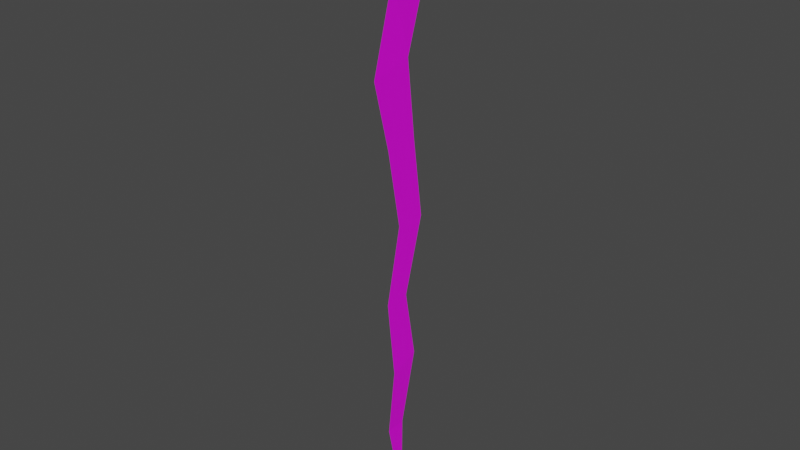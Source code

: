 # Source: bolt.blend  (saved by Blender 2.93.20; exported with 4.5.12 LTS)
import bpy
from mathutils import Matrix  # noqa: F401  (used for matrix-valued properties, if any)

bpy.ops.wm.read_factory_settings(use_empty=True)
scene = bpy.context.scene
scene.name = 'Scene'

# ---- collections
col_collection = bpy.data.collections.new('Collection'); scene.collection.children.link(col_collection)

# ---- images (referenced by path relative to the original .blend; pixels are not part of the script)
import os
ASSET_DIR = os.environ.get("B2B_ASSET_DIR", "")  # directory of the original .blend (textures are referenced by path, not embedded)
HERE = os.path.dirname(os.path.abspath(__file__))  # packed textures are extracted next to this script under _unpacked/

def load_image(name, relpath, width, height, colorspace="sRGB"):
    """Load a texture the original file referenced (path relative to the .blend, or extracted next to this script)."""
    p = next((c for c in (os.path.join(HERE, relpath), os.path.join(ASSET_DIR, relpath)) if relpath and os.path.exists(c)), "")
    if p:
        img = bpy.data.images.load(p, check_existing=True)
        img.name = name
    else:  # same state as the original file: an image datablock whose file is absent (Cycles renders it pink)
        img = bpy.data.images.new(name, width, height)
        img.source = "FILE"
        img.filepath = "//" + (relpath or name)
    img.colorspace_settings.name = colorspace
    return img
img_bolt_base = load_image('Bolt_base', 'Bolt_base.png', 1024, 1024, 'sRGB')

# ---- materials (node trees are filled in below, after node groups)
mat_material_002 = bpy.data.materials.new('Material.002')
mat_material_002.use_transparent_shadow = False

# ---- material node trees
mat_material_002.use_nodes = True; mat_material_002.node_tree.nodes.clear()
_N = mat_material_002.node_tree.nodes; _L = mat_material_002.node_tree.links
n0 = _N.new('ShaderNodeBsdfPrincipled'); n0.name = 'Principled BSDF'; n0.location = (10, 300)
n0.distribution = 'GGX'
n0.subsurface_method = 'BURLEY'
n0.inputs[3].default_value = 1.45
n0.inputs[27].default_value = (0.0, 0.0, 0.0, 1.0)
n0.inputs[28].default_value = 1.0
n1 = _N.new('ShaderNodeOutputMaterial'); n1.name = 'Material Output'; n1.location = (300, 300)
n2 = _N.new('ShaderNodeTexImage'); n2.name = 'Image Texture'; n2.location = (-280, 260)
n2.image = img_bolt_base
_L.new(n0.outputs[0], n1.inputs[0])
_L.new(n2.outputs[0], n0.inputs[0])
n1.is_active_output = True

# ---- world
world_world = bpy.data.worlds.new('World'); scene.world = world_world
world_world.use_nodes = True; world_world.node_tree.nodes.clear()
_N = world_world.node_tree.nodes; _L = world_world.node_tree.links
n0 = _N.new('ShaderNodeOutputWorld'); n0.name = 'World Output'; n0.location = (300, 300)
n1 = _N.new('ShaderNodeBackground'); n1.name = 'Background'; n1.location = (10, 300)
n1.inputs[0].default_value = (0.05088, 0.05088, 0.05088, 1.0)
_L.new(n1.outputs[0], n0.inputs[0])
n0.is_active_output = True
world_world.color = (0.05088, 0.05088, 0.05088)
world_world.use_sun_shadow = False
world_world.sun_shadow_jitter_overblur = 0.0

# ---- meshes
me_plane = bpy.data.meshes.new('Plane')
me_plane.from_pydata([(-1.0, -1.0, 0.0), (1.0, -0.01869, 0.0), (-1.0, 1.0, 0.0), (1.0, 0.01869, 0.0), (0.002926, -0.1386, -3.095e-09), (0.002926, 1.287, -3.095e-09), (-0.5083, 0.3373, 0.04262), (-0.475, -1.607, 0.0003693), (0.5103, -0.4767, -1.085e-08), (0.478, 0.8867, 2.323e-08), (-0.7473, 1.478, 0.007047), (-0.7473, -0.5219, 0.007047), (-0.25, -0.7964, 0.0), (-0.25, 0.7964, 0.0), (0.25, 0.3108, -5.056e-24), (0.25, -0.8847, -5.056e-24), (0.7268, -0.755, -0.08236), (0.7244, 0.177, -0.08839)], [], [(16, 1, 3, 17), (12, 4, 5, 13), (11, 7, 6, 10), (15, 8, 9, 14), (0, 11, 10, 2), (7, 12, 13, 6), (4, 15, 14, 5), (8, 16, 17, 9)])
_uv = me_plane.uv_layers.new(name='UVMap')
_uv.uv.foreach_set('vector', [0.27, 1.0, 0.02545, 0.8374, 0.01744, 0.8261, 0.07144, 0.7159, 0.581, 0.8008, 0.3636, 0.6546, 0.05928, 0.2207, 0.241, 0.3159, 0.6747, 0.611, 0.8223, 1.0, 0.4187, 0.3998, 0.2506, 0.0, 0.4477, 0.9345, 0.2813, 0.8658, 0.0, 0.4439, 0.1924, 0.5705, 0.8533, 0.7035, 0.6747, 0.611, 0.2506, 0.0, 0.4292, 0.09246, 0.8223, 1.0, 0.581, 0.8008, 0.241, 0.3159, 0.4187, 0.3998, 0.3636, 0.6546, 0.4477, 0.9345, 0.1924, 0.5705, 0.05928, 0.2207, 0.2813, 0.8658, 0.27, 1.0, 0.07144, 0.7159, 0.0, 0.4439])
me_plane.materials.append(mat_material_002)
me_plane.use_remesh_fix_poles = True
me_plane.use_remesh_preserve_attributes = False
me_plane.update()

# ---- objects
ob_plane = bpy.data.objects.new('Plane', me_plane)

# ---- transforms, parenting, visibility, modifiers, constraints
ob_plane.location = (0.0, 0.0, 0.0)
ob_plane.rotation_euler = (-0.0, 1.571, 0.0)
ob_plane.scale = (14.01, 1.0, 1.0)

# ---- collection membership
col_collection.objects.link(ob_plane)

# ---- scene / render settings (as saved in the file)
scene.frame_start = 1; scene.frame_end = 250; scene.frame_set(1)
scene.render.engine = 'BLENDER_EEVEE_NEXT'
scene.cycles.use_denoising = False
scene.cycles.samples = 128
scene.cycles.sampling_pattern = 'TABULATED_SOBOL'
scene.cycles.use_adaptive_sampling = False
scene.cycles.use_light_tree = False
scene.view_settings.view_transform = 'Filmic'
bpy.context.view_layer.update()

# ---- added for rendering (the .blend has no active camera and no usable light): camera, sun
cam_auto = bpy.data.cameras.new('AutoCamera')
cam_auto.lens = 50.0
cam_auto.sensor_width = 36.0
cam_auto.clip_end = 1000.0
ob_auto_camera = bpy.data.objects.new('AutoCamera', cam_auto)
scene.collection.objects.link(ob_auto_camera)
ob_auto_camera.location = (26.0616, -31.3658, 20.8676)
ob_auto_camera.rotation_euler = (1.09748, -7.21219e-08, 0.694738)
scene.camera = ob_auto_camera
light_auto_sun = bpy.data.lights.new('AutoSun', 'SUN')
light_auto_sun.energy = 3.0
light_auto_sun.angle = 0.0523599
ob_auto_sun = bpy.data.objects.new('AutoSun', light_auto_sun)
scene.collection.objects.link(ob_auto_sun)
ob_auto_sun.rotation_euler = (0.872665, 0.174533, 0.523599)
bpy.context.view_layer.update()
